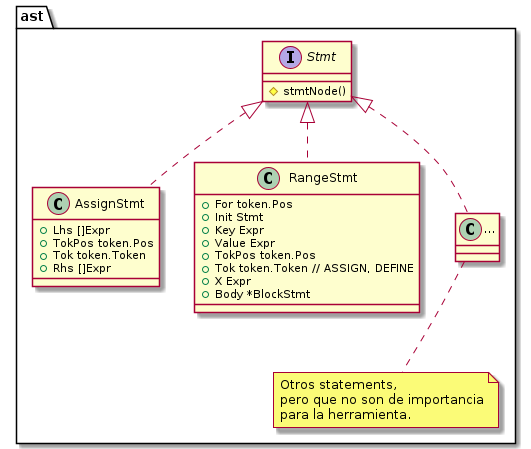

The diagram above was rendered by PlantUML. Its source (embedded in the PNG):
@startuml ast_statements

package ast {
    interface Stmt {
        # stmtNode()
    }

    class AssignStmt implements Stmt {
        + Lhs []Expr
        + TokPos token.Pos
        + Tok token.Token
        + Rhs []Expr
    }

    class RangeStmt implements Stmt {
        + For token.Pos
        + Init Stmt
        + Key Expr
        + Value Expr
        + TokPos token.Pos
        + Tok token.Token // ASSIGN, DEFINE
        + X Expr
        + Body *BlockStmt
    }

    class GeneralStmt as "..." implements Stmt
    note bottom of GeneralStmt
        Otros statements,
        pero que no son de importancia
        para la herramienta.
    end note
}

@enduml